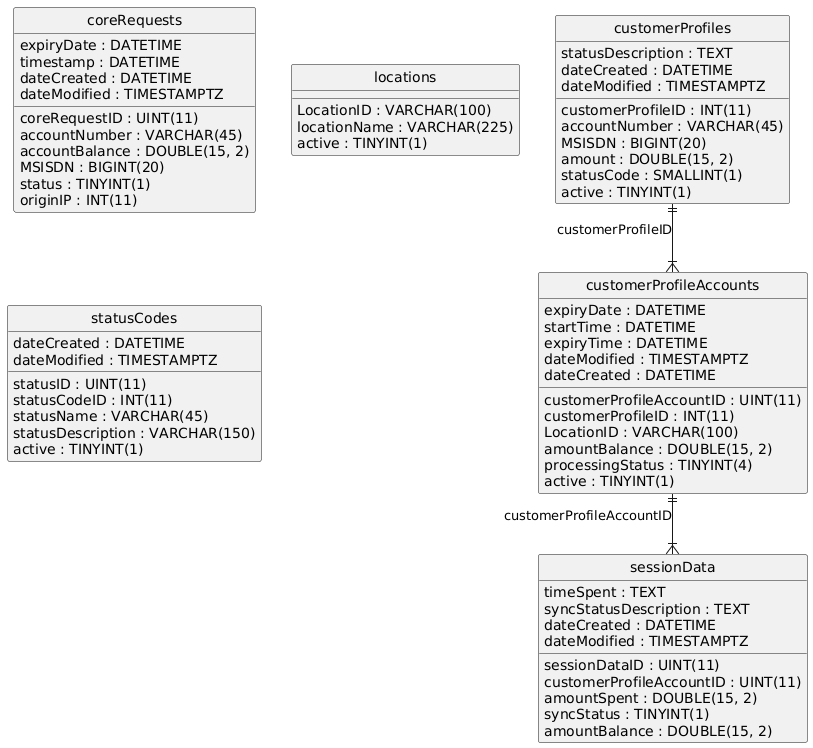

The diagram above was rendered by PlantUML. Its source (embedded in the PNG):
@startuml
hide circle
skinparam linetype ortho

entity "coreRequests" as coreRequests {
  coreRequestID : UINT(11)
  accountNumber : VARCHAR(45)
  accountBalance : DOUBLE(15, 2)
  expiryDate : DATETIME
  timestamp : DATETIME
  MSISDN : BIGINT(20)
  dateCreated : DATETIME
  dateModified : TIMESTAMPTZ
  status : TINYINT(1)
  originIP : INT(11)
}

entity "customerProfileAccounts" as customerProfileAccounts {
  customerProfileAccountID : UINT(11)
  customerProfileID : INT(11)
  LocationID : VARCHAR(100)
  expiryDate : DATETIME
  amountBalance : DOUBLE(15, 2)
  startTime : DATETIME
  expiryTime : DATETIME
  processingStatus : TINYINT(4)
  active : TINYINT(1)
  dateModified : TIMESTAMPTZ
  dateCreated : DATETIME
}

entity "customerProfiles" as customerProfiles {
  customerProfileID : INT(11)
  accountNumber : VARCHAR(45)
  MSISDN : BIGINT(20)
  amount : DOUBLE(15, 2)
  statusCode : SMALLINT(1)
  statusDescription : TEXT
  active : TINYINT(1)
  dateCreated : DATETIME
  dateModified : TIMESTAMPTZ
}

entity "locations" as locations {
  LocationID : VARCHAR(100)
  locationName : VARCHAR(225)
  active : TINYINT(1)
}

entity "sessionData" as sessionData {
  sessionDataID : UINT(11)
  customerProfileAccountID : UINT(11)
  timeSpent : TEXT
  amountSpent : DOUBLE(15, 2)
  syncStatus : TINYINT(1)
  syncStatusDescription : TEXT
  amountBalance : DOUBLE(15, 2)
  dateCreated : DATETIME
  dateModified : TIMESTAMPTZ
}

entity "statusCodes" as statusCodes {
  statusID : UINT(11)
  statusCodeID : INT(11)
  statusName : VARCHAR(45)
  statusDescription : VARCHAR(150)
  active : TINYINT(1)
  dateCreated : DATETIME
  dateModified : TIMESTAMPTZ
}

customerProfiles ||--|{ customerProfileAccounts : "customerProfileID"
customerProfileAccounts ||--|{ sessionData : "customerProfileAccountID"
@enduml